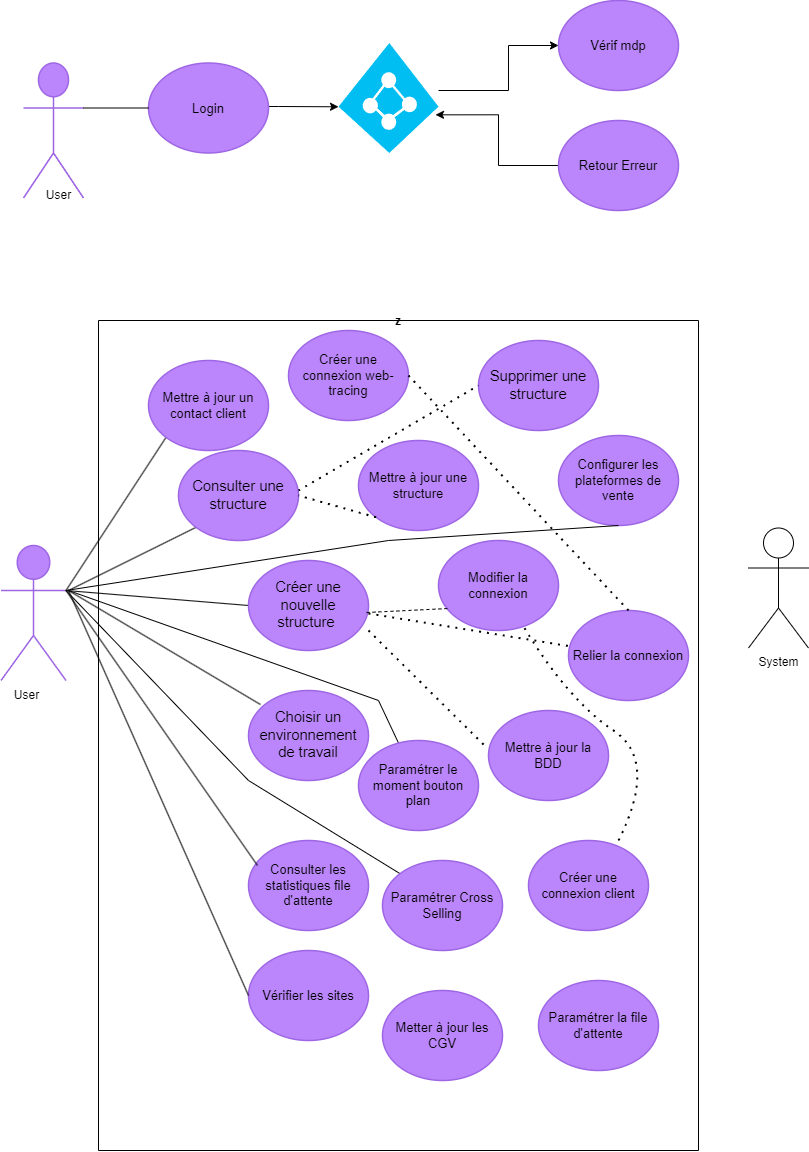

The diagram above was exported from draw.io. Its source (the exported page's mxGraphModel, read from the mxfile embedded in the PNG):
<mxGraphModel dx="1434" dy="806" grid="1" gridSize="10" guides="1" tooltips="1" connect="1" arrows="1" fold="1" page="1" pageScale="1" pageWidth="827" pageHeight="1169" math="0" shadow="0">
  <root>
    <mxCell id="0" />
    <mxCell id="1" parent="0" />
    <mxCell id="ALEbJHu44TWx2CYmj4og-1" value="Support" style="html=1;overflow=block;blockSpacing=1;shape=umlActor;labelPosition=center;verticalLabelPosition=bottom;verticalAlign=top;whiteSpace=nowrap;fontSize=20;fontColor=#ffffff;align=center;spacing=0;strokeColor=#9e66e4;strokeOpacity=100;rounded=1;absoluteArcSize=1;arcSize=9;fillColor=#BB86FC;strokeWidth=1.5;lucidId=rbW.tjDQ~vNc;" parent="1" vertex="1">
      <mxGeometry x="25" y="102.5" width="60" height="135" as="geometry" />
    </mxCell>
    <mxCell id="zUUmPH8EYZXzUvjQE_-N-26" style="edgeStyle=orthogonalEdgeStyle;rounded=0;orthogonalLoop=1;jettySize=auto;html=1;entryX=0;entryY=0.58;entryDx=0;entryDy=0;entryPerimeter=0;" parent="1" source="ALEbJHu44TWx2CYmj4og-2" target="wA0Ug5fI1OKtLd3c9_nP-1" edge="1">
      <mxGeometry relative="1" as="geometry">
        <mxPoint x="380" y="147.5" as="targetPoint" />
        <Array as="points">
          <mxPoint x="280" y="146" />
          <mxPoint x="280" y="146" />
        </Array>
      </mxGeometry>
    </mxCell>
    <mxCell id="ALEbJHu44TWx2CYmj4og-2" value="Login" style="html=1;overflow=block;blockSpacing=1;whiteSpace=wrap;ellipse;fontSize=13;spacing=3.8;strokeColor=#9e66e4;strokeOpacity=100;rounded=1;absoluteArcSize=1;arcSize=9;fillColor=#BB86FC;strokeWidth=1.5;lucidId=UcW.hYIpfyJT;" parent="1" vertex="1">
      <mxGeometry x="150" y="102.5" width="120" height="90" as="geometry" />
    </mxCell>
    <mxCell id="ALEbJHu44TWx2CYmj4og-3" value="Vérif mdp" style="html=1;overflow=block;blockSpacing=1;whiteSpace=wrap;ellipse;fontSize=13;spacing=3.8;strokeColor=#9e66e4;strokeOpacity=100;rounded=1;absoluteArcSize=1;arcSize=9;fillColor=#BB86FC;strokeWidth=1.5;lucidId=wdW.OKZsqu8k;" parent="1" vertex="1">
      <mxGeometry x="560" y="40" width="120" height="90" as="geometry" />
    </mxCell>
    <mxCell id="wA0Ug5fI1OKtLd3c9_nP-2" style="edgeStyle=orthogonalEdgeStyle;rounded=0;orthogonalLoop=1;jettySize=auto;html=1;entryX=0.97;entryY=0.653;entryDx=0;entryDy=0;entryPerimeter=0;" parent="1" source="ALEbJHu44TWx2CYmj4og-4" target="wA0Ug5fI1OKtLd3c9_nP-1" edge="1">
      <mxGeometry relative="1" as="geometry" />
    </mxCell>
    <mxCell id="ALEbJHu44TWx2CYmj4og-4" value="Retour Erreur " style="html=1;overflow=block;blockSpacing=1;whiteSpace=wrap;ellipse;fontSize=13;spacing=3.8;strokeColor=#9e66e4;strokeOpacity=100;rounded=1;absoluteArcSize=1;arcSize=9;fillColor=#BB86FC;strokeWidth=1.5;lucidId=JdW.EOtOrzyf;" parent="1" vertex="1">
      <mxGeometry x="560" y="160" width="120" height="90" as="geometry" />
    </mxCell>
    <mxCell id="ALEbJHu44TWx2CYmj4og-5" value="Admin" style="html=1;overflow=block;blockSpacing=1;shape=umlActor;labelPosition=center;verticalLabelPosition=bottom;verticalAlign=top;whiteSpace=nowrap;fontSize=20;fontColor=#ffffff;align=center;spacing=0;strokeColor=#9e66e4;strokeOpacity=100;rounded=1;absoluteArcSize=1;arcSize=9;fillColor=#BB86FC;strokeWidth=1.5;lucidId=QjW.fD2ao0lt;" parent="1" vertex="1">
      <mxGeometry x="2.5" y="585" width="65" height="135" as="geometry" />
    </mxCell>
    <mxCell id="ALEbJHu44TWx2CYmj4og-13" value="Choisir un environnement de travail" style="html=1;overflow=block;blockSpacing=1;whiteSpace=wrap;ellipse;fontSize=14.7;fontColor=default;spacing=3.8;strokeColor=#9e66e4;strokeOpacity=100;rounded=1;absoluteArcSize=1;arcSize=9;fillColor=#BB86FC;strokeWidth=1.5;lucidId=BuW.GnYY5HZO;" parent="1" vertex="1">
      <mxGeometry x="250" y="730" width="120" height="90" as="geometry" />
    </mxCell>
    <mxCell id="ALEbJHu44TWx2CYmj4og-19" value="Vérifier les sites " style="html=1;overflow=block;blockSpacing=1;whiteSpace=wrap;ellipse;fontSize=13;spacing=3.8;strokeColor=#9e66e4;strokeOpacity=100;rounded=1;absoluteArcSize=1;arcSize=9;fillColor=#BB86FC;strokeWidth=1.5;lucidId=QwW.1L2ExUs4;" parent="1" vertex="1">
      <mxGeometry x="250" y="990" width="120" height="90" as="geometry" />
    </mxCell>
    <mxCell id="ALEbJHu44TWx2CYmj4og-20" value="Consulter les statistiques file d'attente" style="html=1;overflow=block;blockSpacing=1;whiteSpace=wrap;ellipse;fontSize=13;spacing=3.8;strokeColor=#9e66e4;strokeOpacity=100;rounded=1;absoluteArcSize=1;arcSize=9;fillColor=#BB86FC;strokeWidth=1.5;lucidId=AxW.W47D3MM0;" parent="1" vertex="1">
      <mxGeometry x="250" y="880" width="120" height="90" as="geometry" />
    </mxCell>
    <mxCell id="Nl9jXnInObv0xK4P0NFq-1" value="User" style="text;html=1;align=center;verticalAlign=middle;resizable=0;points=[];autosize=1;strokeColor=none;fillColor=none;" parent="1" vertex="1">
      <mxGeometry x="35" y="220" width="50" height="30" as="geometry" />
    </mxCell>
    <mxCell id="Nl9jXnInObv0xK4P0NFq-10" value="" style="endArrow=none;dashed=1;html=1;dashPattern=1 3;strokeWidth=2;rounded=0;entryX=-0.033;entryY=0.389;entryDx=0;entryDy=0;entryPerimeter=0;" parent="1" target="ALEbJHu44TWx2CYmj4og-17" edge="1">
      <mxGeometry width="50" height="50" relative="1" as="geometry">
        <mxPoint x="370" y="670" as="sourcePoint" />
        <mxPoint x="440" y="610" as="targetPoint" />
      </mxGeometry>
    </mxCell>
    <mxCell id="zUUmPH8EYZXzUvjQE_-N-6" value="" style="endArrow=none;html=1;rounded=0;exitX=1;exitY=0.3333333333333333;exitDx=0;exitDy=0;exitPerimeter=0;entryX=0;entryY=0.5;entryDx=0;entryDy=0;" parent="1" source="ALEbJHu44TWx2CYmj4og-1" target="ALEbJHu44TWx2CYmj4og-2" edge="1">
      <mxGeometry width="50" height="50" relative="1" as="geometry">
        <mxPoint x="95" y="185" as="sourcePoint" />
        <mxPoint x="145" y="135" as="targetPoint" />
      </mxGeometry>
    </mxCell>
    <mxCell id="zUUmPH8EYZXzUvjQE_-N-10" value="" style="endArrow=none;html=1;rounded=0;exitX=1;exitY=0.3333333333333333;exitDx=0;exitDy=0;exitPerimeter=0;entryX=0;entryY=1;entryDx=0;entryDy=0;" parent="1" source="ALEbJHu44TWx2CYmj4og-5" edge="1" target="ALEbJHu44TWx2CYmj4og-14">
      <mxGeometry width="50" height="50" relative="1" as="geometry">
        <mxPoint x="87.5" y="610" as="sourcePoint" />
        <mxPoint x="282" y="429" as="targetPoint" />
      </mxGeometry>
    </mxCell>
    <mxCell id="zUUmPH8EYZXzUvjQE_-N-11" value="" style="endArrow=none;html=1;rounded=0;entryX=0;entryY=1;entryDx=0;entryDy=0;" parent="1" target="ALEbJHu44TWx2CYmj4og-12" edge="1">
      <mxGeometry width="50" height="50" relative="1" as="geometry">
        <mxPoint x="70" y="630" as="sourcePoint" />
        <mxPoint x="260" y="566.6" as="targetPoint" />
      </mxGeometry>
    </mxCell>
    <mxCell id="zUUmPH8EYZXzUvjQE_-N-12" value="" style="endArrow=none;html=1;rounded=0;entryX=0;entryY=0.5;entryDx=0;entryDy=0;exitX=1;exitY=0.3333333333333333;exitDx=0;exitDy=0;exitPerimeter=0;" parent="1" source="ALEbJHu44TWx2CYmj4og-5" target="ALEbJHu44TWx2CYmj4og-9" edge="1">
      <mxGeometry width="50" height="50" relative="1" as="geometry">
        <mxPoint x="87.5" y="639.9968" as="sourcePoint" />
        <mxPoint x="242.5" y="661.92" as="targetPoint" />
      </mxGeometry>
    </mxCell>
    <mxCell id="zUUmPH8EYZXzUvjQE_-N-13" value="" style="endArrow=none;html=1;rounded=0;entryX=0.075;entryY=0.278;entryDx=0;entryDy=0;entryPerimeter=0;exitX=1;exitY=0.3333333333333333;exitDx=0;exitDy=0;exitPerimeter=0;" parent="1" source="ALEbJHu44TWx2CYmj4og-5" target="ALEbJHu44TWx2CYmj4og-20" edge="1">
      <mxGeometry width="50" height="50" relative="1" as="geometry">
        <mxPoint x="80" y="670" as="sourcePoint" />
        <mxPoint x="230" y="906.32" as="targetPoint" />
      </mxGeometry>
    </mxCell>
    <mxCell id="zUUmPH8EYZXzUvjQE_-N-14" value="" style="endArrow=none;html=1;rounded=0;entryX=0;entryY=0.5;entryDx=0;entryDy=0;" parent="1" target="ALEbJHu44TWx2CYmj4og-19" edge="1">
      <mxGeometry width="50" height="50" relative="1" as="geometry">
        <mxPoint x="70" y="630" as="sourcePoint" />
        <mxPoint x="190" y="700" as="targetPoint" />
      </mxGeometry>
    </mxCell>
    <mxCell id="zUUmPH8EYZXzUvjQE_-N-28" style="edgeStyle=orthogonalEdgeStyle;rounded=0;orthogonalLoop=1;jettySize=auto;html=1;" parent="1" source="wA0Ug5fI1OKtLd3c9_nP-1" target="ALEbJHu44TWx2CYmj4og-3" edge="1">
      <mxGeometry relative="1" as="geometry">
        <Array as="points">
          <mxPoint x="510" y="130" />
          <mxPoint x="510" y="85" />
        </Array>
        <mxPoint x="460" y="130" as="sourcePoint" />
      </mxGeometry>
    </mxCell>
    <mxCell id="ChPWPNGkoyCQCE0RtRcW-1" value="" style="endArrow=none;html=1;rounded=0;entryX=0.1;entryY=0.156;entryDx=0;entryDy=0;entryPerimeter=0;" parent="1" target="ALEbJHu44TWx2CYmj4og-13" edge="1">
      <mxGeometry width="50" height="50" relative="1" as="geometry">
        <mxPoint x="70" y="630" as="sourcePoint" />
        <mxPoint x="200" y="670" as="targetPoint" />
      </mxGeometry>
    </mxCell>
    <mxCell id="ChPWPNGkoyCQCE0RtRcW-3" value="" style="endArrow=none;html=1;rounded=0;" parent="1" target="ALEbJHu44TWx2CYmj4og-21" edge="1">
      <mxGeometry width="50" height="50" relative="1" as="geometry">
        <mxPoint x="70" y="630" as="sourcePoint" />
        <mxPoint x="560" y="960" as="targetPoint" />
        <Array as="points">
          <mxPoint x="380" y="740" />
        </Array>
      </mxGeometry>
    </mxCell>
    <mxCell id="ChPWPNGkoyCQCE0RtRcW-4" value="" style="endArrow=none;html=1;rounded=0;entryX=0;entryY=0;entryDx=0;entryDy=0;exitX=1;exitY=0.3333333333333333;exitDx=0;exitDy=0;exitPerimeter=0;" parent="1" source="ALEbJHu44TWx2CYmj4og-5" target="ALEbJHu44TWx2CYmj4og-22" edge="1">
      <mxGeometry width="50" height="50" relative="1" as="geometry">
        <mxPoint x="80" y="650" as="sourcePoint" />
        <mxPoint x="439" y="930" as="targetPoint" />
        <Array as="points">
          <mxPoint x="250" y="820" />
        </Array>
      </mxGeometry>
    </mxCell>
    <mxCell id="ChPWPNGkoyCQCE0RtRcW-6" value="User" style="text;html=1;align=center;verticalAlign=middle;resizable=0;points=[];autosize=1;strokeColor=none;fillColor=none;" parent="1" vertex="1">
      <mxGeometry x="2.5" y="720" width="50" height="30" as="geometry" />
    </mxCell>
    <mxCell id="wA0Ug5fI1OKtLd3c9_nP-1" value="" style="verticalLabelPosition=bottom;html=1;verticalAlign=top;align=center;strokeColor=none;fillColor=#00BEF2;shape=mxgraph.azure.azure_active_directory;" parent="1" vertex="1">
      <mxGeometry x="340" y="82.5" width="100" height="110" as="geometry" />
    </mxCell>
    <mxCell id="j69v999mrytQlptmuab--1" value="z" style="swimlane;startSize=0;" parent="1" vertex="1">
      <mxGeometry x="100" y="360" width="600" height="830" as="geometry" />
    </mxCell>
    <mxCell id="ALEbJHu44TWx2CYmj4og-12" value="Consulter une structure " style="html=1;overflow=block;blockSpacing=1;whiteSpace=wrap;ellipse;fontSize=14.7;fontColor=default;spacing=3.8;strokeColor=#9e66e4;strokeOpacity=100;rounded=1;absoluteArcSize=1;arcSize=9;fillColor=#BB86FC;strokeWidth=1.5;lucidId=BuW.1AfRD1sQ;" parent="j69v999mrytQlptmuab--1" vertex="1">
      <mxGeometry x="80" y="130" width="120" height="90" as="geometry" />
    </mxCell>
    <mxCell id="ALEbJHu44TWx2CYmj4og-9" value="Créer une nouvelle structure " style="html=1;overflow=block;blockSpacing=1;whiteSpace=wrap;ellipse;fontSize=14.7;fontColor=default;spacing=3.8;strokeColor=#9e66e4;strokeOpacity=100;rounded=1;absoluteArcSize=1;arcSize=9;fillColor=#BB86FC;strokeWidth=1.5;lucidId=ipW.0tQQhH7-;" parent="j69v999mrytQlptmuab--1" vertex="1">
      <mxGeometry x="150" y="240" width="120" height="90" as="geometry" />
    </mxCell>
    <mxCell id="ALEbJHu44TWx2CYmj4og-21" value="Paramétrer le moment bouton plan" style="html=1;overflow=block;blockSpacing=1;whiteSpace=wrap;ellipse;fontSize=13;spacing=3.8;strokeColor=#9e66e4;strokeOpacity=100;rounded=1;absoluteArcSize=1;arcSize=9;fillColor=#BB86FC;strokeWidth=1.5;lucidId=XxW.zuGC530X;" parent="j69v999mrytQlptmuab--1" vertex="1">
      <mxGeometry x="260" y="420" width="120" height="90" as="geometry" />
    </mxCell>
    <mxCell id="ALEbJHu44TWx2CYmj4og-23" value="Metter à jour les CGV" style="html=1;overflow=block;blockSpacing=1;whiteSpace=wrap;ellipse;fontSize=13;spacing=3.8;strokeColor=#9e66e4;strokeOpacity=100;rounded=1;absoluteArcSize=1;arcSize=9;fillColor=#BB86FC;strokeWidth=1.5;lucidId=MyW.x.cjmApd;" parent="j69v999mrytQlptmuab--1" vertex="1">
      <mxGeometry x="284" y="670" width="120" height="90" as="geometry" />
    </mxCell>
    <mxCell id="ALEbJHu44TWx2CYmj4og-16" value="Relier la connexion" style="html=1;overflow=block;blockSpacing=1;whiteSpace=wrap;ellipse;fontSize=13;spacing=3.8;strokeColor=#9e66e4;strokeOpacity=100;rounded=1;absoluteArcSize=1;arcSize=9;fillColor=#BB86FC;strokeWidth=1.5;lucidId=nwW.XJ9h78ZG;" parent="j69v999mrytQlptmuab--1" vertex="1">
      <mxGeometry x="470" y="290" width="120" height="90" as="geometry" />
    </mxCell>
    <mxCell id="Nl9jXnInObv0xK4P0NFq-13" value="" style="endArrow=none;dashed=1;html=1;dashPattern=1 3;strokeWidth=2;rounded=0;exitX=1;exitY=0.589;exitDx=0;exitDy=0;exitPerimeter=0;" parent="j69v999mrytQlptmuab--1" source="ALEbJHu44TWx2CYmj4og-9" target="ALEbJHu44TWx2CYmj4og-16" edge="1">
      <mxGeometry width="50" height="50" relative="1" as="geometry">
        <mxPoint x="250" y="350" as="sourcePoint" />
        <mxPoint x="320" y="290" as="targetPoint" />
      </mxGeometry>
    </mxCell>
    <mxCell id="rmZ8Pln7mLgHPjTudk-a-1" value="Configurer les plateformes de vente" style="html=1;overflow=block;blockSpacing=1;whiteSpace=wrap;ellipse;fontSize=13;spacing=3.8;strokeColor=#9e66e4;strokeOpacity=100;rounded=1;absoluteArcSize=1;arcSize=9;fillColor=#BB86FC;strokeWidth=1.5;lucidId=CuW.y2Hb5Can;" parent="j69v999mrytQlptmuab--1" vertex="1">
      <mxGeometry x="460" y="115" width="120" height="90" as="geometry" />
    </mxCell>
    <mxCell id="ALEbJHu44TWx2CYmj4og-17" value="Mettre à jour la BDD" style="html=1;overflow=block;blockSpacing=1;whiteSpace=wrap;ellipse;fontSize=13;spacing=3.8;strokeColor=#9e66e4;strokeOpacity=100;rounded=1;absoluteArcSize=1;arcSize=9;fillColor=#BB86FC;strokeWidth=1.5;lucidId=OwW.KSYpUnPk;" parent="j69v999mrytQlptmuab--1" vertex="1">
      <mxGeometry x="390" y="390" width="120" height="90" as="geometry" />
    </mxCell>
    <mxCell id="69Bn3VL2WvRnspjW9JLE-1" value="Créer une connexion client" style="html=1;overflow=block;blockSpacing=1;whiteSpace=wrap;ellipse;fontSize=13;spacing=3.8;strokeColor=#9e66e4;strokeOpacity=100;rounded=1;absoluteArcSize=1;arcSize=9;fillColor=#BB86FC;strokeWidth=1.5;lucidId=CuW.y2Hb5Can;" parent="j69v999mrytQlptmuab--1" vertex="1">
      <mxGeometry x="430" y="520" width="120" height="90" as="geometry" />
    </mxCell>
    <mxCell id="rmZ8Pln7mLgHPjTudk-a-2" value="Paramétrer la file d'attente" style="html=1;overflow=block;blockSpacing=1;whiteSpace=wrap;ellipse;fontSize=13;spacing=3.8;strokeColor=#9e66e4;strokeOpacity=100;rounded=1;absoluteArcSize=1;arcSize=9;fillColor=#BB86FC;strokeWidth=1.5;lucidId=CuW.y2Hb5Can;" parent="j69v999mrytQlptmuab--1" vertex="1">
      <mxGeometry x="440" y="660" width="120" height="90" as="geometry" />
    </mxCell>
    <mxCell id="ALEbJHu44TWx2CYmj4og-15" value="Modifier la connexion " style="html=1;overflow=block;blockSpacing=1;whiteSpace=wrap;ellipse;fontSize=13;spacing=3.8;strokeColor=#9e66e4;strokeOpacity=100;rounded=1;absoluteArcSize=1;arcSize=9;fillColor=#BB86FC;strokeWidth=1.5;lucidId=9vW.Lzl3BwdZ;" parent="j69v999mrytQlptmuab--1" vertex="1">
      <mxGeometry x="340" y="220" width="120" height="90" as="geometry" />
    </mxCell>
    <mxCell id="Nl9jXnInObv0xK4P0NFq-12" value="" style="endArrow=none;dashed=1;html=1;rounded=0;entryX=0.075;entryY=0.756;entryDx=0;entryDy=0;entryPerimeter=0;exitX=0.983;exitY=0.578;exitDx=0;exitDy=0;exitPerimeter=0;" parent="j69v999mrytQlptmuab--1" source="ALEbJHu44TWx2CYmj4og-9" target="ALEbJHu44TWx2CYmj4og-15" edge="1">
      <mxGeometry width="50" height="50" relative="1" as="geometry">
        <mxPoint x="260" y="360" as="sourcePoint" />
        <mxPoint x="310" y="310" as="targetPoint" />
      </mxGeometry>
    </mxCell>
    <mxCell id="69Bn3VL2WvRnspjW9JLE-3" value="" style="endArrow=none;dashed=1;html=1;dashPattern=1 3;strokeWidth=2;rounded=0;fontSize=12;startSize=8;endSize=8;curved=1;exitX=0.75;exitY=0;exitDx=0;exitDy=0;exitPerimeter=0;" parent="j69v999mrytQlptmuab--1" source="69Bn3VL2WvRnspjW9JLE-1" target="ALEbJHu44TWx2CYmj4og-15" edge="1">
      <mxGeometry width="50" height="50" relative="1" as="geometry">
        <mxPoint x="505" y="560" as="sourcePoint" />
        <mxPoint x="555" y="510" as="targetPoint" />
        <Array as="points">
          <mxPoint x="560" y="440" />
          <mxPoint x="470" y="380" />
        </Array>
      </mxGeometry>
    </mxCell>
    <mxCell id="bTweDyL_Z0bhjQxQw-Hf-5" value="Créer une connexion web-tracing" style="html=1;overflow=block;blockSpacing=1;whiteSpace=wrap;ellipse;fontSize=13;spacing=3.8;strokeColor=#9e66e4;strokeOpacity=100;rounded=1;absoluteArcSize=1;arcSize=9;fillColor=#BB86FC;strokeWidth=1.5;lucidId=nwW.XJ9h78ZG;" parent="j69v999mrytQlptmuab--1" vertex="1">
      <mxGeometry x="190" y="10" width="120" height="90" as="geometry" />
    </mxCell>
    <mxCell id="bTweDyL_Z0bhjQxQw-Hf-6" value="" style="endArrow=none;dashed=1;html=1;dashPattern=1 3;strokeWidth=2;rounded=0;fontSize=12;startSize=8;endSize=8;curved=1;entryX=0.5;entryY=0;entryDx=0;entryDy=0;exitX=1;exitY=0.5;exitDx=0;exitDy=0;" parent="j69v999mrytQlptmuab--1" source="bTweDyL_Z0bhjQxQw-Hf-5" target="ALEbJHu44TWx2CYmj4og-16" edge="1">
      <mxGeometry width="50" height="50" relative="1" as="geometry">
        <mxPoint x="140" y="290" as="sourcePoint" />
        <mxPoint x="190" y="240" as="targetPoint" />
      </mxGeometry>
    </mxCell>
    <mxCell id="ALEbJHu44TWx2CYmj4og-11" value="Supprimer une structure" style="html=1;overflow=block;blockSpacing=1;whiteSpace=wrap;ellipse;fontSize=14.7;fontColor=default;spacing=3.8;strokeColor=#9e66e4;strokeOpacity=100;rounded=1;absoluteArcSize=1;arcSize=9;fillColor=#BB86FC;strokeWidth=1.5;lucidId=AuW.YZ1PRP7z;" parent="j69v999mrytQlptmuab--1" vertex="1">
      <mxGeometry x="380" y="20" width="120" height="90" as="geometry" />
    </mxCell>
    <mxCell id="ALEbJHu44TWx2CYmj4og-14" value="Mettre à jour un contact client" style="html=1;overflow=block;blockSpacing=1;whiteSpace=wrap;ellipse;fontSize=13;spacing=3.8;strokeColor=#9e66e4;strokeOpacity=100;rounded=1;absoluteArcSize=1;arcSize=9;fillColor=#BB86FC;strokeWidth=1.5;lucidId=CuW.y2Hb5Can;" parent="j69v999mrytQlptmuab--1" vertex="1">
      <mxGeometry x="50" y="40" width="120" height="90" as="geometry" />
    </mxCell>
    <mxCell id="ALEbJHu44TWx2CYmj4og-28" value="Mettre à jour une structure" style="html=1;overflow=block;blockSpacing=1;whiteSpace=wrap;ellipse;fontSize=13;spacing=3.8;strokeColor=#9e66e4;strokeOpacity=100;rounded=1;absoluteArcSize=1;arcSize=9;fillColor=#BB86FC;strokeWidth=1.5;lucidId=eDW..aGgFn7M;" parent="j69v999mrytQlptmuab--1" vertex="1">
      <mxGeometry x="260" y="120" width="120" height="90" as="geometry" />
    </mxCell>
    <mxCell id="zUUmPH8EYZXzUvjQE_-N-16" value="" style="endArrow=none;dashed=1;html=1;dashPattern=1 3;strokeWidth=2;rounded=0;entryX=1;entryY=0.5;entryDx=0;entryDy=0;exitX=0;exitY=1;exitDx=0;exitDy=0;" parent="j69v999mrytQlptmuab--1" source="ALEbJHu44TWx2CYmj4og-28" target="ALEbJHu44TWx2CYmj4og-12" edge="1">
      <mxGeometry width="50" height="50" relative="1" as="geometry">
        <mxPoint x="300" y="210" as="sourcePoint" />
        <mxPoint x="310" y="410" as="targetPoint" />
      </mxGeometry>
    </mxCell>
    <mxCell id="zr6AjlIcBDap695r9MrM-3" value="" style="endArrow=none;dashed=1;html=1;dashPattern=1 3;strokeWidth=2;rounded=0;fontSize=12;startSize=8;endSize=8;curved=1;entryX=0;entryY=0.5;entryDx=0;entryDy=0;" edge="1" parent="j69v999mrytQlptmuab--1" target="ALEbJHu44TWx2CYmj4og-11">
      <mxGeometry width="50" height="50" relative="1" as="geometry">
        <mxPoint x="200" y="170" as="sourcePoint" />
        <mxPoint x="230" y="80" as="targetPoint" />
      </mxGeometry>
    </mxCell>
    <mxCell id="ALEbJHu44TWx2CYmj4og-22" value="Paramétrer Cross Selling" style="html=1;overflow=block;blockSpacing=1;whiteSpace=wrap;ellipse;fontSize=13;spacing=3.8;strokeColor=#9e66e4;strokeOpacity=100;rounded=1;absoluteArcSize=1;arcSize=9;fillColor=#BB86FC;strokeWidth=1.5;lucidId=oyW.HYTAOuDl;" parent="j69v999mrytQlptmuab--1" vertex="1">
      <mxGeometry x="284" y="540" width="120" height="90" as="geometry" />
    </mxCell>
    <mxCell id="j69v999mrytQlptmuab--2" value="System" style="shape=umlActor;verticalLabelPosition=bottom;verticalAlign=top;html=1;outlineConnect=0;" parent="1" vertex="1">
      <mxGeometry x="750" y="567.5" width="60" height="120" as="geometry" />
    </mxCell>
    <mxCell id="zr6AjlIcBDap695r9MrM-1" value="" style="endArrow=none;html=1;rounded=0;entryX=0.5;entryY=1;entryDx=0;entryDy=0;exitX=1;exitY=0.3333333333333333;exitDx=0;exitDy=0;exitPerimeter=0;" edge="1" parent="1" source="ALEbJHu44TWx2CYmj4og-5" target="rmZ8Pln7mLgHPjTudk-a-1">
      <mxGeometry width="50" height="50" relative="1" as="geometry">
        <mxPoint x="37.5" y="605" as="sourcePoint" />
        <mxPoint x="570" y="430" as="targetPoint" />
        <Array as="points">
          <mxPoint x="390" y="580" />
        </Array>
      </mxGeometry>
    </mxCell>
  </root>
</mxGraphModel>